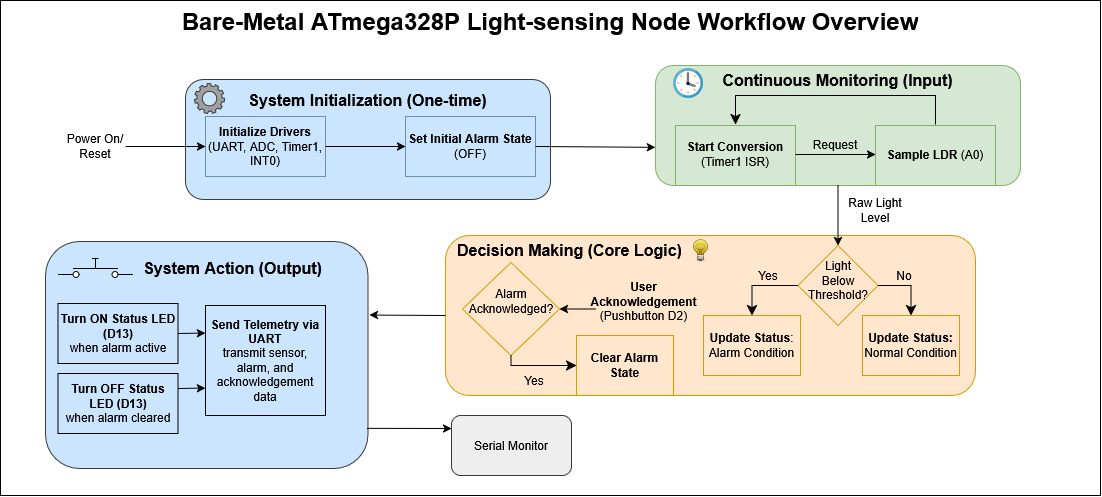

The diagram above was exported from draw.io. Its source (the exported page's mxGraphModel, read from the mxfile embedded in the PNG):
<mxGraphModel dx="2051" dy="762" grid="1" gridSize="10" guides="1" tooltips="1" connect="1" arrows="1" fold="1" page="1" pageScale="1" pageWidth="850" pageHeight="1100" math="0" shadow="0">
  <root>
    <mxCell id="0" />
    <mxCell id="1" parent="0" />
    <mxCell id="3CY_NK-EqEGSMuKiShzB-30" parent="1" style="rounded=0;whiteSpace=wrap;html=1;direction=south;" value="" vertex="1">
      <mxGeometry height="495" width="1100" x="-125" y="125" as="geometry" />
    </mxCell>
    <mxCell id="3CY_NK-EqEGSMuKiShzB-31" parent="1" style="text;html=1;whiteSpace=wrap;strokeColor=none;fillColor=none;align=center;verticalAlign=middle;rounded=0;" value="Power On/Reset" vertex="1">
      <mxGeometry height="30" width="60" x="-60" y="256" as="geometry" />
    </mxCell>
    <mxCell id="3CY_NK-EqEGSMuKiShzB-33" parent="1" style="text;html=1;whiteSpace=wrap;overflow=hidden;rounded=0;align=center;" value="&lt;h1 style=&quot;margin-top: 0px;&quot; align=&quot;center&quot;&gt;Bare-Metal ATmega328P Light-sensing Node Workflow Overview&lt;/h1&gt;" vertex="1">
      <mxGeometry height="120" width="1100" x="-125" y="125" as="geometry" />
    </mxCell>
    <mxCell id="3CY_NK-EqEGSMuKiShzB-34" parent="1" style="rounded=1;whiteSpace=wrap;html=1;fillColor=#cce5ff;strokeColor=#36393d;" value="" vertex="1">
      <mxGeometry height="120" width="365" x="60" y="204" as="geometry" />
    </mxCell>
    <mxCell id="3CY_NK-EqEGSMuKiShzB-35" parent="1" style="text;html=1;whiteSpace=wrap;strokeColor=none;fillColor=none;align=center;verticalAlign=middle;rounded=0;labelPosition=center;verticalLabelPosition=middle;fontStyle=1;fontSize=16;" value="&lt;div align=&quot;center&quot;&gt;System Initialization (One-time)&lt;/div&gt;" vertex="1">
      <mxGeometry height="30" width="365" x="60" y="210" as="geometry" />
    </mxCell>
    <mxCell id="3CY_NK-EqEGSMuKiShzB-36" parent="1" style="rounded=0;whiteSpace=wrap;html=1;fillColor=none;strokeColor=#6c8ebf;" value="" vertex="1">
      <mxGeometry height="60" width="120" x="80" y="241" as="geometry" />
    </mxCell>
    <mxCell id="3CY_NK-EqEGSMuKiShzB-37" parent="1" style="rounded=0;whiteSpace=wrap;html=1;fillColor=none;strokeColor=#6c8ebf;" value="" vertex="1">
      <mxGeometry height="60" width="130" x="280" y="241" as="geometry" />
    </mxCell>
    <mxCell id="3CY_NK-EqEGSMuKiShzB-38" parent="1" style="text;html=1;whiteSpace=wrap;strokeColor=none;fillColor=none;align=center;verticalAlign=middle;rounded=0;" value="&lt;b&gt;Initialize Drivers &lt;/b&gt;(UART, ADC, Timer1, INT0)" vertex="1">
      <mxGeometry height="60" width="120" x="80" y="241" as="geometry" />
    </mxCell>
    <mxCell id="3CY_NK-EqEGSMuKiShzB-39" parent="1" style="text;html=1;whiteSpace=wrap;strokeColor=none;fillColor=none;align=center;verticalAlign=middle;rounded=0;" value="&lt;b&gt;Set Initial Alarm State&lt;/b&gt; (OFF)" vertex="1">
      <mxGeometry height="60" width="130" x="280" y="241" as="geometry" />
    </mxCell>
    <mxCell id="IhIMVgR-T6mC9X_9qcPy-1" edge="1" parent="1" source="3CY_NK-EqEGSMuKiShzB-31" style="endArrow=classic;html=1;rounded=0;entryX=0;entryY=0.5;entryDx=0;entryDy=0;exitX=1;exitY=0.5;exitDx=0;exitDy=0;" target="3CY_NK-EqEGSMuKiShzB-38" value="">
      <mxGeometry height="50" relative="1" width="50" as="geometry">
        <mxPoint x="10" y="410" as="sourcePoint" />
        <mxPoint x="60" y="360" as="targetPoint" />
      </mxGeometry>
    </mxCell>
    <mxCell id="IhIMVgR-T6mC9X_9qcPy-2" edge="1" parent="1" source="3CY_NK-EqEGSMuKiShzB-38" style="endArrow=classic;html=1;rounded=0;exitX=1;exitY=0.5;exitDx=0;exitDy=0;entryX=0;entryY=0.5;entryDx=0;entryDy=0;" target="3CY_NK-EqEGSMuKiShzB-39" value="">
      <mxGeometry height="50" relative="1" width="50" as="geometry">
        <mxPoint x="220" y="280" as="sourcePoint" />
        <mxPoint x="270" y="230" as="targetPoint" />
      </mxGeometry>
    </mxCell>
    <mxCell id="IhIMVgR-T6mC9X_9qcPy-3" parent="1" style="rounded=1;whiteSpace=wrap;html=1;fillColor=#d5e8d4;strokeColor=#82b366;" value="" vertex="1">
      <mxGeometry height="120" width="365" x="530" y="190" as="geometry" />
    </mxCell>
    <mxCell id="IhIMVgR-T6mC9X_9qcPy-4" parent="1" style="text;html=1;whiteSpace=wrap;strokeColor=none;fillColor=none;align=center;verticalAlign=middle;rounded=0;" value="&lt;font style=&quot;font-size: 16px;&quot;&gt;&lt;b&gt;Continuous Monitoring (Input)&lt;/b&gt;&lt;/font&gt;" vertex="1">
      <mxGeometry height="30" width="365" x="530" y="190" as="geometry" />
    </mxCell>
    <mxCell id="DIufUTNVEC-DyURqtPF3-2" parent="1" style="rounded=0;whiteSpace=wrap;html=1;fillColor=none;strokeColor=#82b366;" value="" vertex="1">
      <mxGeometry height="60" width="120" x="550" y="250" as="geometry" />
    </mxCell>
    <mxCell id="DIufUTNVEC-DyURqtPF3-3" parent="1" style="image;sketch=0;aspect=fixed;html=1;points=[];align=center;fontSize=12;image=img/lib/mscae/Clock.svg;" value="" vertex="1">
      <mxGeometry height="30" width="30" x="548" y="193" as="geometry" />
    </mxCell>
    <mxCell id="DIufUTNVEC-DyURqtPF3-4" parent="1" style="sketch=0;html=1;aspect=fixed;strokeColor=#36393d;shadow=0;fillColor=#A0A0A0;verticalAlign=top;labelPosition=center;verticalLabelPosition=bottom;shape=mxgraph.gcp2.gear;" value="" vertex="1">
      <mxGeometry height="30" width="30" x="69" y="208" as="geometry" />
    </mxCell>
    <mxCell id="DIufUTNVEC-DyURqtPF3-6" parent="1" style="rounded=0;whiteSpace=wrap;html=1;fillColor=none;strokeColor=#82b366;" value="" vertex="1">
      <mxGeometry height="60" width="120" x="750" y="250" as="geometry" />
    </mxCell>
    <mxCell id="DIufUTNVEC-DyURqtPF3-7" parent="1" style="text;html=1;whiteSpace=wrap;strokeColor=none;fillColor=none;align=center;verticalAlign=middle;rounded=0;" value="&lt;b&gt;Start Conversion&lt;/b&gt; (Timer1 ISR)" vertex="1">
      <mxGeometry height="60" width="120" x="550" y="249" as="geometry" />
    </mxCell>
    <mxCell id="DIufUTNVEC-DyURqtPF3-8" parent="1" style="text;html=1;whiteSpace=wrap;strokeColor=none;fillColor=none;align=center;verticalAlign=middle;rounded=0;" value="&lt;b&gt;Sample LDR&lt;/b&gt; (A0)" vertex="1">
      <mxGeometry height="60" width="120" x="750" y="249" as="geometry" />
    </mxCell>
    <mxCell id="DIufUTNVEC-DyURqtPF3-9" edge="1" parent="1" source="3CY_NK-EqEGSMuKiShzB-39" style="endArrow=classic;html=1;rounded=0;exitX=1;exitY=0.5;exitDx=0;exitDy=0;entryX=0;entryY=0.682;entryDx=0;entryDy=0;entryPerimeter=0;" target="IhIMVgR-T6mC9X_9qcPy-3" value="">
      <mxGeometry height="50" relative="1" width="50" as="geometry">
        <mxPoint x="445" y="270" as="sourcePoint" />
        <mxPoint x="1030" y="350" as="targetPoint" />
      </mxGeometry>
    </mxCell>
    <mxCell id="DIufUTNVEC-DyURqtPF3-10" edge="1" parent="1" source="DIufUTNVEC-DyURqtPF3-7" style="endArrow=classic;html=1;rounded=0;exitX=1;exitY=0.5;exitDx=0;exitDy=0;entryX=0;entryY=0.5;entryDx=0;entryDy=0;" target="DIufUTNVEC-DyURqtPF3-8" value="">
      <mxGeometry height="50" relative="1" width="50" as="geometry">
        <mxPoint x="700" y="283" as="sourcePoint" />
        <mxPoint x="750" y="233" as="targetPoint" />
      </mxGeometry>
    </mxCell>
    <mxCell id="DIufUTNVEC-DyURqtPF3-14" edge="1" parent="1" source="DIufUTNVEC-DyURqtPF3-8" style="edgeStyle=elbowEdgeStyle;elbow=horizontal;endArrow=classic;html=1;curved=0;rounded=0;endSize=8;startSize=8;entryX=0.5;entryY=0;entryDx=0;entryDy=0;exitX=0.5;exitY=0;exitDx=0;exitDy=0;" target="DIufUTNVEC-DyURqtPF3-7" value="">
      <mxGeometry height="50" relative="1" width="50" as="geometry">
        <Array as="points">
          <mxPoint x="700" y="220" />
        </Array>
        <mxPoint x="784.89" y="390" as="sourcePoint" />
        <mxPoint x="810" y="350" as="targetPoint" />
      </mxGeometry>
    </mxCell>
    <mxCell id="DIufUTNVEC-DyURqtPF3-15" parent="1" style="text;html=1;whiteSpace=wrap;strokeColor=none;fillColor=none;align=center;verticalAlign=middle;rounded=0;autosize=1;resizable=0;" value="Request" vertex="1">
      <mxGeometry height="30" width="70" x="675" y="254" as="geometry" />
    </mxCell>
    <mxCell id="DIufUTNVEC-DyURqtPF3-18" parent="1" style="rounded=1;whiteSpace=wrap;html=1;fillColor=#ffe6cc;strokeColor=#d79b00;" value="" vertex="1">
      <mxGeometry height="160" width="530" x="320" y="360" as="geometry" />
    </mxCell>
    <mxCell id="DIufUTNVEC-DyURqtPF3-19" parent="1" style="rhombus;whiteSpace=wrap;html=1;shapeInside=1;fillColor=none;strokeColor=#d79b00;" value="" vertex="1">
      <mxGeometry height="80" width="80" x="672.5" y="370" as="geometry" />
    </mxCell>
    <mxCell id="DIufUTNVEC-DyURqtPF3-17" edge="1" parent="1" source="IhIMVgR-T6mC9X_9qcPy-3" style="endArrow=classic;html=1;rounded=0;exitX=0.5;exitY=1;exitDx=0;exitDy=0;entryX=0.5;entryY=0;entryDx=0;entryDy=0;" target="DIufUTNVEC-DyURqtPF3-19" value="">
      <mxGeometry height="50" relative="1" width="50" as="geometry">
        <mxPoint x="720" y="420" as="sourcePoint" />
        <mxPoint x="1020" y="290" as="targetPoint" />
      </mxGeometry>
    </mxCell>
    <mxCell id="DIufUTNVEC-DyURqtPF3-20" parent="1" style="text;html=1;whiteSpace=wrap;strokeColor=none;fillColor=none;align=center;verticalAlign=middle;rounded=0;" value="Light Below Threshold?" vertex="1">
      <mxGeometry height="30" width="60" x="682.5" y="390" as="geometry" />
    </mxCell>
    <mxCell id="DIufUTNVEC-DyURqtPF3-21" edge="1" parent="1" source="DIufUTNVEC-DyURqtPF3-19" style="edgeStyle=segmentEdgeStyle;endArrow=classic;html=1;curved=0;rounded=0;endSize=8;startSize=8;exitX=1;exitY=0.5;exitDx=0;exitDy=0;entryX=0.5;entryY=0;entryDx=0;entryDy=0;" target="DIufUTNVEC-DyURqtPF3-24" value="">
      <mxGeometry height="50" relative="1" width="50" as="geometry">
        <mxPoint x="780" y="390" as="sourcePoint" />
        <mxPoint x="830" y="380" as="targetPoint" />
      </mxGeometry>
    </mxCell>
    <mxCell id="DIufUTNVEC-DyURqtPF3-23" parent="1" style="rounded=0;whiteSpace=wrap;html=1;fillColor=none;strokeColor=#d79b00;" value="&lt;div&gt;&lt;b&gt;Update Status&lt;/b&gt;:&lt;/div&gt;&lt;div&gt;Alarm Condition&lt;/div&gt;" vertex="1">
      <mxGeometry height="60" width="97" x="578" y="440" as="geometry" />
    </mxCell>
    <mxCell id="DIufUTNVEC-DyURqtPF3-24" parent="1" style="rounded=0;whiteSpace=wrap;html=1;fillColor=none;strokeColor=#d79b00;" value="&lt;div&gt;&lt;b&gt;Update Status:&lt;/b&gt;&lt;/div&gt;&lt;div&gt;Normal Condition&lt;/div&gt;" vertex="1">
      <mxGeometry height="60" width="97" x="737" y="440" as="geometry" />
    </mxCell>
    <mxCell id="DIufUTNVEC-DyURqtPF3-25" edge="1" parent="1" source="DIufUTNVEC-DyURqtPF3-19" style="edgeStyle=segmentEdgeStyle;endArrow=classic;html=1;curved=0;rounded=0;endSize=8;startSize=8;exitX=0;exitY=0.5;exitDx=0;exitDy=0;entryX=0.5;entryY=0;entryDx=0;entryDy=0;" target="DIufUTNVEC-DyURqtPF3-23" value="">
      <mxGeometry height="50" relative="1" width="50" as="geometry">
        <mxPoint x="578" y="395" as="sourcePoint" />
        <mxPoint x="611" y="425" as="targetPoint" />
      </mxGeometry>
    </mxCell>
    <mxCell id="DIufUTNVEC-DyURqtPF3-26" parent="1" style="text;html=1;whiteSpace=wrap;strokeColor=none;fillColor=none;align=center;verticalAlign=middle;rounded=0;" value="Yes" vertex="1">
      <mxGeometry height="30" width="60" x="612.5" y="385" as="geometry" />
    </mxCell>
    <mxCell id="DIufUTNVEC-DyURqtPF3-27" parent="1" style="text;html=1;whiteSpace=wrap;strokeColor=none;fillColor=none;align=center;verticalAlign=middle;rounded=0;" value="No" vertex="1">
      <mxGeometry height="30" width="60" x="749" y="385" as="geometry" />
    </mxCell>
    <mxCell id="DIufUTNVEC-DyURqtPF3-28" parent="1" style="text;html=1;whiteSpace=wrap;strokeColor=none;fillColor=none;align=center;verticalAlign=middle;rounded=0;" value="Raw Light Level" vertex="1">
      <mxGeometry height="30" width="60" x="720" y="320" as="geometry" />
    </mxCell>
    <mxCell id="DIufUTNVEC-DyURqtPF3-29" parent="1" style="text;html=1;whiteSpace=wrap;strokeColor=none;fillColor=none;align=left;verticalAlign=middle;rounded=0;" value="&lt;div align=&quot;left&quot;&gt;&lt;font style=&quot;font-size: 16px;&quot;&gt;&lt;b&gt;Decision Making (Core Logic)&lt;/b&gt;&lt;/font&gt;&lt;/div&gt;" vertex="1">
      <mxGeometry height="30" width="365" x="330" y="360" as="geometry" />
    </mxCell>
    <mxCell id="DIufUTNVEC-DyURqtPF3-30" parent="1" style="shape=image;html=1;verticalAlign=top;verticalLabelPosition=bottom;labelBackgroundColor=#ffffff;imageAspect=0;aspect=fixed;image=https://icons.diagrams.net/icon-cache1/Pursuit-2839/lightbulb-1149.png" value="" vertex="1">
      <mxGeometry height="24" width="24" x="563" y="363" as="geometry" />
    </mxCell>
    <mxCell id="DIufUTNVEC-DyURqtPF3-31" parent="1" style="rhombus;whiteSpace=wrap;html=1;shapeInside=1;fillColor=none;strokeColor=#d79b00;" value="" vertex="1">
      <mxGeometry height="93" width="97" x="337" y="387" as="geometry" />
    </mxCell>
    <mxCell id="DIufUTNVEC-DyURqtPF3-32" parent="1" style="text;html=1;whiteSpace=wrap;strokeColor=none;fillColor=none;align=center;verticalAlign=middle;rounded=0;" value="Alarm Acknowledged?" vertex="1">
      <mxGeometry height="30" width="60" x="356" y="411" as="geometry" />
    </mxCell>
    <mxCell id="DIufUTNVEC-DyURqtPF3-33" parent="1" style="text;html=1;whiteSpace=wrap;strokeColor=none;fillColor=none;align=center;verticalAlign=middle;rounded=0;" value="&lt;div&gt;&lt;b&gt;User Acknowledgement&lt;/b&gt;&lt;/div&gt;&lt;div&gt;(Pushbutton D2)&lt;/div&gt;" vertex="1">
      <mxGeometry height="30" width="97" x="470" y="411" as="geometry" />
    </mxCell>
    <mxCell id="DIufUTNVEC-DyURqtPF3-34" edge="1" parent="1" source="DIufUTNVEC-DyURqtPF3-33" style="endArrow=classic;html=1;rounded=0;entryX=1;entryY=0.5;entryDx=0;entryDy=0;exitX=0;exitY=0.75;exitDx=0;exitDy=0;" target="DIufUTNVEC-DyURqtPF3-31" value="">
      <mxGeometry height="50" relative="1" width="50" as="geometry">
        <mxPoint x="380" y="580" as="sourcePoint" />
        <mxPoint x="430" y="530" as="targetPoint" />
      </mxGeometry>
    </mxCell>
    <mxCell id="DIufUTNVEC-DyURqtPF3-35" edge="1" parent="1" source="DIufUTNVEC-DyURqtPF3-31" style="edgeStyle=segmentEdgeStyle;endArrow=classic;html=1;curved=0;rounded=0;endSize=8;startSize=8;exitX=0.5;exitY=1;exitDx=0;exitDy=0;entryX=0;entryY=0.5;entryDx=0;entryDy=0;" target="DIufUTNVEC-DyURqtPF3-36" value="">
      <mxGeometry height="50" relative="1" width="50" as="geometry">
        <Array as="points">
          <mxPoint x="385.56" y="490" />
        </Array>
        <mxPoint x="380" y="580" as="sourcePoint" />
        <mxPoint x="430" y="530" as="targetPoint" />
      </mxGeometry>
    </mxCell>
    <mxCell id="DIufUTNVEC-DyURqtPF3-36" parent="1" style="rounded=0;whiteSpace=wrap;html=1;fillColor=none;strokeColor=#d79b00;" value="&lt;b&gt;Clear Alarm State&lt;/b&gt;" vertex="1">
      <mxGeometry height="60" width="97" x="451" y="460" as="geometry" />
    </mxCell>
    <mxCell id="DIufUTNVEC-DyURqtPF3-37" parent="1" style="text;html=1;whiteSpace=wrap;strokeColor=none;fillColor=none;align=center;verticalAlign=middle;rounded=0;autosize=1;resizable=0;" value="Yes" vertex="1">
      <mxGeometry height="30" width="40" x="389" y="490" as="geometry" />
    </mxCell>
    <mxCell id="DIufUTNVEC-DyURqtPF3-38" edge="1" parent="1" source="DIufUTNVEC-DyURqtPF3-18" style="endArrow=classic;html=1;rounded=0;exitX=0;exitY=0.5;exitDx=0;exitDy=0;entryX=1.004;entryY=0.324;entryDx=0;entryDy=0;entryPerimeter=0;" target="DIufUTNVEC-DyURqtPF3-39" value="">
      <mxGeometry height="50" relative="1" width="50" as="geometry">
        <mxPoint x="170" y="461" as="sourcePoint" />
        <mxPoint x="220" y="411" as="targetPoint" />
      </mxGeometry>
    </mxCell>
    <mxCell id="DIufUTNVEC-DyURqtPF3-39" parent="1" style="rounded=1;whiteSpace=wrap;html=1;fillColor=#cce5ff;strokeColor=#36393d;" value="" vertex="1">
      <mxGeometry height="227" width="322.5" x="-80" y="366" as="geometry" />
    </mxCell>
    <mxCell id="DIufUTNVEC-DyURqtPF3-40" parent="1" style="text;html=1;whiteSpace=wrap;strokeColor=none;fillColor=none;align=center;verticalAlign=middle;rounded=0;labelPosition=center;verticalLabelPosition=middle;fontStyle=1;fontSize=16;" value="&lt;div align=&quot;center&quot;&gt;System Action (Output)&lt;/div&gt;" vertex="1">
      <mxGeometry height="30" width="365" x="-75" y="378" as="geometry" />
    </mxCell>
    <mxCell id="DIufUTNVEC-DyURqtPF3-41" parent="1" style="html=1;shape=mxgraph.electrical.electro-mechanical.pushbutton;aspect=fixed;elSwitchState=off;" value="" vertex="1">
      <mxGeometry height="20" width="75" x="-67.5" y="383" as="geometry" />
    </mxCell>
    <mxCell id="DIufUTNVEC-DyURqtPF3-42" parent="1" style="rounded=0;whiteSpace=wrap;html=1;fillColor=none;" value="&lt;div&gt;&lt;b&gt;Turn ON Status LED (D13)&lt;/b&gt;&lt;/div&gt;&lt;div&gt;when alarm active&lt;/div&gt;" vertex="1">
      <mxGeometry height="60" width="120" x="-67.5" y="428" as="geometry" />
    </mxCell>
    <mxCell id="DIufUTNVEC-DyURqtPF3-43" parent="1" style="rounded=0;whiteSpace=wrap;html=1;fillColor=none;" value="&lt;div&gt;&lt;b&gt;Send Telemetry via UART&lt;/b&gt;&lt;/div&gt;&lt;div&gt;transmit sensor, alarm, and acknowledgement data&lt;/div&gt;" vertex="1">
      <mxGeometry height="110" width="120" x="80" y="430" as="geometry" />
    </mxCell>
    <mxCell id="DIufUTNVEC-DyURqtPF3-44" parent="1" style="rounded=0;whiteSpace=wrap;html=1;fillColor=none;" value="&lt;div&gt;&lt;b&gt;Turn OFF Status LED (D13)&lt;/b&gt;&lt;/div&gt;&lt;div&gt;when alarm cleared&lt;/div&gt;" vertex="1">
      <mxGeometry height="60" width="120" x="-67.5" y="498" as="geometry" />
    </mxCell>
    <mxCell id="DIufUTNVEC-DyURqtPF3-45" edge="1" parent="1" source="DIufUTNVEC-DyURqtPF3-42" style="endArrow=classic;html=1;rounded=0;exitX=1;exitY=0.5;exitDx=0;exitDy=0;entryX=0;entryY=0.25;entryDx=0;entryDy=0;" target="DIufUTNVEC-DyURqtPF3-43" value="">
      <mxGeometry height="50" relative="1" width="50" as="geometry">
        <mxPoint x="180" y="620" as="sourcePoint" />
        <mxPoint x="230" y="570" as="targetPoint" />
      </mxGeometry>
    </mxCell>
    <mxCell id="DIufUTNVEC-DyURqtPF3-46" edge="1" parent="1" source="DIufUTNVEC-DyURqtPF3-44" style="endArrow=classic;html=1;rounded=0;exitX=1;exitY=0.25;exitDx=0;exitDy=0;entryX=0;entryY=0.75;entryDx=0;entryDy=0;" target="DIufUTNVEC-DyURqtPF3-43" value="">
      <mxGeometry height="50" relative="1" width="50" as="geometry">
        <Array as="points" />
        <mxPoint x="60" y="495" as="sourcePoint" />
        <mxPoint x="87" y="495" as="targetPoint" />
      </mxGeometry>
    </mxCell>
    <mxCell id="DIufUTNVEC-DyURqtPF3-47" parent="1" style="rounded=1;whiteSpace=wrap;html=1;fillColor=#eeeeee;strokeColor=#36393d;" value="Serial Monitor" vertex="1">
      <mxGeometry height="60" width="120" x="326" y="540" as="geometry" />
    </mxCell>
    <mxCell id="DIufUTNVEC-DyURqtPF3-48" edge="1" parent="1" style="endArrow=classic;html=1;rounded=0;entryX=0;entryY=0.25;entryDx=0;entryDy=0;exitX=0.997;exitY=0.832;exitDx=0;exitDy=0;exitPerimeter=0;" value="">
      <mxGeometry height="50" relative="1" width="50" as="geometry">
        <mxPoint x="241.53250000000025" y="552.864" as="sourcePoint" />
        <mxPoint x="326" y="553" as="targetPoint" />
      </mxGeometry>
    </mxCell>
  </root>
</mxGraphModel>